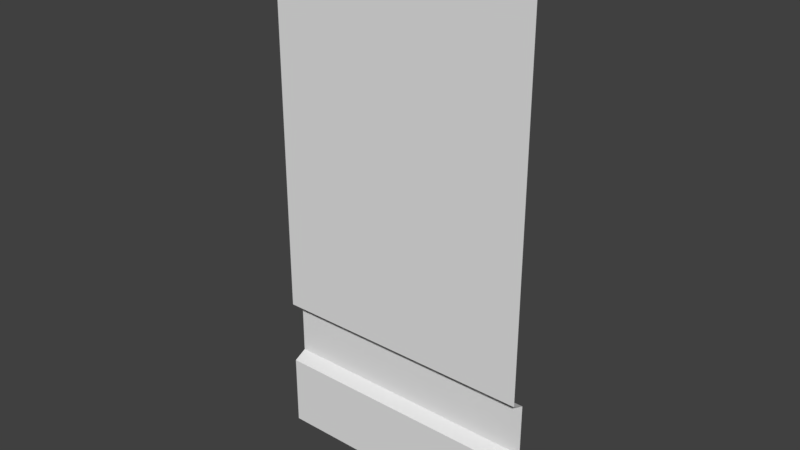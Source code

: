 # Source: Wall3_Door.blend  (saved by Blender 2.77.0; exported with 4.5.12 LTS)
import bpy
from mathutils import Matrix  # noqa: F401  (used for matrix-valued properties, if any)

bpy.ops.wm.read_factory_settings(use_empty=True)
scene = bpy.context.scene
scene.name = 'Scene'

# ---- collections
col_collection_1 = bpy.data.collections.new('Collection 1'); scene.collection.children.link(col_collection_1)

# ---- materials (node trees are filled in below, after node groups)
mat_walltop = bpy.data.materials.new('WallTop')
mat_walltop.alpha_threshold = 0.0
mat_walltop.use_transparent_shadow = False
mat_walltop.roughness = 0.5
mat_wall1 = bpy.data.materials.new('Wall1')
mat_wall1.alpha_threshold = 0.0
mat_wall1.use_transparent_shadow = False
mat_wall1.roughness = 0.5
mat_wallseparator = bpy.data.materials.new('WallSeparator')
mat_wallseparator.alpha_threshold = 0.0
mat_wallseparator.use_transparent_shadow = False
mat_wallseparator.roughness = 0.5
mat_wall2 = bpy.data.materials.new('Wall2')
mat_wall2.alpha_threshold = 0.0
mat_wall2.use_transparent_shadow = False
mat_wall2.roughness = 0.5

# ---- material node trees

# ---- world
world_world = bpy.data.worlds.new('World'); scene.world = world_world
world_world.color = (0.05088, 0.05088, 0.05088)
world_world.use_sun_shadow = False
world_world.sun_shadow_jitter_overblur = 0.0
world_world.cycles.sampling_method = 'MANUAL'

# ---- meshes
me_wall3_door = bpy.data.meshes.new('Wall3_Door')
me_wall3_door.from_pydata([(-20.0, 3.0, 50.0), (20.0, 3.0, 100.0), (-20.0, 3.0, 100.0), (20.0, 3.0, 60.0), (-20.0, 3.0, 60.0), (-20.0, 3.0, 120.0), (20.0, 3.0, 50.0), (20.0, 3.0, 120.0), (-20.0, 5.0, 51.0), (-20.0, 5.0, 59.0), (20.0, 5.0, 59.0), (20.0, 5.0, 51.0), (-20.0, 3.0, 39.0), (20.0, 3.0, 39.0)], [], [(3, 4, 2, 1), (1, 2, 5, 7), (11, 8, 9, 10), (6, 0, 8, 11), (4, 3, 10, 9), (13, 12, 0, 6)])
me_wall3_door.polygons.foreach_set('material_index', [3, 0, 2, 2, 2, 1])
_uv = me_wall3_door.uv_layers.new(name='UVMap')
_uv.uv.foreach_set('vector', [0.0002, 0.007813, 0.9998, 0.007813, 0.9998, 0.9998, 0.0002, 0.9998, 0.0002, 0.007813, 0.9998, 0.007812, 0.9998, 0.9998, 0.0002, 0.9998, 0.001002, 1.001, 0.001002, 0.001002, 0.999, 0.001002, 0.999, 1.001, 0.07031, 1.001, 0.07031, 0.001002, 0.001002, 0.001002, 0.001002, 1.001, 0.9297, 1.001, 0.9297, 0.001002, 0.999, 0.001002, 0.999, 1.001, 0.0002, 0.7251, 0.9998, 0.7251, 0.9998, 1.0, 0.0002, 1.0])
me_wall3_door.materials.append(mat_walltop)
me_wall3_door.materials.append(mat_wall1)
me_wall3_door.materials.append(mat_wallseparator)
me_wall3_door.materials.append(mat_wall2)
me_wall3_door.use_remesh_preserve_volume = False
me_wall3_door.use_remesh_preserve_attributes = False
me_wall3_door.use_mirror_vertex_groups = False
me_wall3_door.update()

# ---- objects
ob_wall3_door = bpy.data.objects.new('Wall3_Door', me_wall3_door)

# ---- transforms, parenting, visibility, modifiers, constraints
ob_wall3_door.location = (0.0, 0.0, 0.0)
ob_wall3_door.lineart.crease_threshold = 0.0

# ---- collection membership
col_collection_1.objects.link(ob_wall3_door)

# ---- scene / render settings (as saved in the file)
scene.frame_start = 1; scene.frame_end = 250; scene.frame_set(1)
scene.render.engine = 'BLENDER_EEVEE_NEXT'
scene.render.resolution_percentage = 50
scene.render.dither_intensity = 0.0
scene.cycles.use_denoising = False
scene.cycles.samples = 128
scene.cycles.sampling_pattern = 'TABULATED_SOBOL'
scene.cycles.light_sampling_threshold = 0.0
scene.cycles.use_adaptive_sampling = False
scene.cycles.use_light_tree = False
scene.cycles.blur_glossy = 0.0
scene.cycles.sample_clamp_indirect = 0.0
scene.view_settings.view_transform = 'Standard'
bpy.context.view_layer.update()

# ---- added for rendering (the .blend has no active camera and no usable light): camera, sun
cam_auto = bpy.data.cameras.new('AutoCamera')
cam_auto.lens = 50.0
cam_auto.sensor_width = 36.0
cam_auto.clip_end = 1467.24
ob_auto_camera = bpy.data.objects.new('AutoCamera', cam_auto)
scene.collection.objects.link(ob_auto_camera)
ob_auto_camera.location = (83.6037, -96.3244, 146.383)
ob_auto_camera.rotation_euler = (1.09748, -7.21219e-08, 0.694738)
scene.camera = ob_auto_camera
light_auto_sun = bpy.data.lights.new('AutoSun', 'SUN')
light_auto_sun.energy = 3.0
light_auto_sun.angle = 0.0523599
ob_auto_sun = bpy.data.objects.new('AutoSun', light_auto_sun)
scene.collection.objects.link(ob_auto_sun)
ob_auto_sun.rotation_euler = (0.872665, 0.174533, 0.523599)
bpy.context.view_layer.update()
